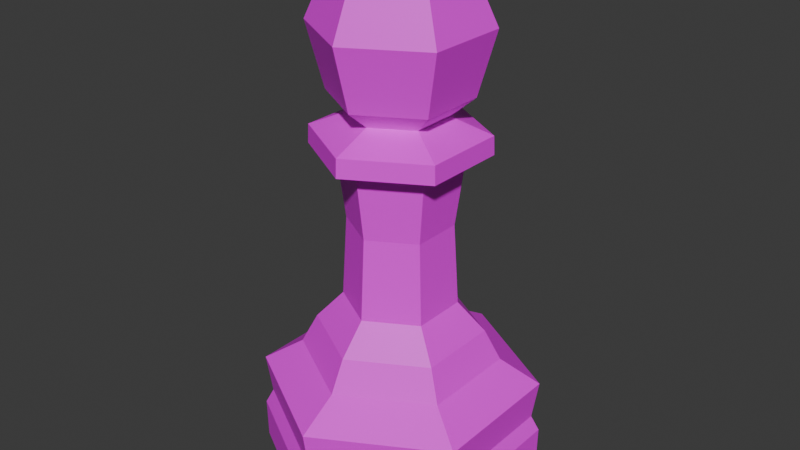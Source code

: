 # Source: pawn.blend  (saved by Blender 4.4.32; exported with 4.5.12 LTS)
import bpy
from mathutils import Matrix  # noqa: F401  (used for matrix-valued properties, if any)

bpy.ops.wm.read_factory_settings(use_empty=True)
scene = bpy.context.scene
scene.name = 'Scene'

# ---- collections
col_collection = bpy.data.collections.new('Collection'); scene.collection.children.link(col_collection)

# ---- images (referenced by path relative to the original .blend; pixels are not part of the script)
import os
ASSET_DIR = os.environ.get("B2B_ASSET_DIR", "")  # directory of the original .blend (textures are referenced by path, not embedded)
HERE = os.path.dirname(os.path.abspath(__file__))  # packed textures are extracted next to this script under _unpacked/

def load_image(name, relpath, width, height, colorspace="sRGB"):
    """Load a texture the original file referenced (path relative to the .blend, or extracted next to this script)."""
    p = next((c for c in (os.path.join(HERE, relpath), os.path.join(ASSET_DIR, relpath)) if relpath and os.path.exists(c)), "")
    if p:
        img = bpy.data.images.load(p, check_existing=True)
        img.name = name
    else:  # same state as the original file: an image datablock whose file is absent (Cycles renders it pink)
        img = bpy.data.images.new(name, width, height)
        img.source = "FILE"
        img.filepath = "//" + (relpath or name)
    img.colorspace_settings.name = colorspace
    return img
img_veneerwhiteoakrandommatched001_col_2k_metalness_png_002 = load_image('VeneerWhiteOakRandomMatched001_COL_2K_METALNESS.png.002', 'VeneerWhiteOakRandomMatched001_COL_2K_METALNESS.png', 1024, 1024, 'sRGB')

# ---- materials (node trees are filled in below, after node groups)
mat_white_oak_002 = bpy.data.materials.new('White Oak.002')

# ---- material node trees
mat_white_oak_002.use_nodes = True; mat_white_oak_002.node_tree.nodes.clear()
_N = mat_white_oak_002.node_tree.nodes; _L = mat_white_oak_002.node_tree.links
n0 = _N.new('ShaderNodeBsdfPrincipled'); n0.name = 'Principled BSDF'; n0.location = (10, 300)
n1 = _N.new('ShaderNodeOutputMaterial'); n1.name = 'Material Output'; n1.location = (300, 300)
n2 = _N.new('ShaderNodeTexImage'); n2.name = 'Image Texture'; n2.location = (-341, 202)
n2.image = img_veneerwhiteoakrandommatched001_col_2k_metalness_png_002
_L.new(n0.outputs[0], n1.inputs[0])
_L.new(n2.outputs[0], n0.inputs[0])
n1.is_active_output = True

# ---- world
world_world = bpy.data.worlds.new('World'); scene.world = world_world
world_world.use_nodes = True; world_world.node_tree.nodes.clear()
_N = world_world.node_tree.nodes; _L = world_world.node_tree.links
n0 = _N.new('ShaderNodeOutputWorld'); n0.name = 'World Output'; n0.location = (300, 300)
n1 = _N.new('ShaderNodeBackground'); n1.name = 'Background'; n1.location = (10, 300)
n1.inputs[0].default_value = (0.05088, 0.05088, 0.05088, 1.0)
_L.new(n1.outputs[0], n0.inputs[0])
n0.is_active_output = True
world_world.color = (0.05088, 0.05088, 0.05088)
world_world.sun_shadow_jitter_overblur = 0.0

# ---- meshes
me_pawn = bpy.data.meshes.new('Pawn')
me_pawn.from_pydata([(0.0, -5.96e-08, 0.0), (0.0, -0.225, 1.725), (2.98e-08, -0.4875, 0.0), (0.0, -0.2945, 1.572), (0.0, -0.2354, 1.353), (2.98e-08, -0.4899, 0.1411), (2.98e-08, -0.2883, 0.5277), (2.98e-08, -0.4614, 0.1957), (0.0, -0.1948, 0.629), (0.0, -0.296, 1.169), (0.0, -0.2065, 1.134), (2.98e-08, -0.3443, 0.4204), (2.98e-08, -0.4825, 0.3343), (0.0, -0.1776, 0.916), (0.0, -0.2932, 1.233), (0.0, -0.1568, 1.288), (0.0, 0.0, 1.8), (0.1949, -0.1125, 1.725), (0.4222, -0.2437, 0.0), (0.255, -0.1472, 1.572), (0.2039, -0.1177, 1.353), (0.4242, -0.2449, 0.1411), (0.2497, -0.1442, 0.5277), (0.3996, -0.2307, 0.1957), (0.1687, -0.09741, 0.629), (0.2563, -0.148, 1.169), (0.1789, -0.1033, 1.134), (0.2981, -0.1721, 0.4204), (0.4178, -0.2412, 0.3343), (0.1538, -0.08881, 0.916), (0.2539, -0.1466, 1.233), (0.1358, -0.07841, 1.288), (0.1949, 0.1125, 1.725), (0.4222, 0.2437, 0.0), (0.255, 0.1472, 1.572), (0.2039, 0.1177, 1.353), (0.4242, 0.2449, 0.1411), (0.2497, 0.1442, 0.5277), (0.3996, 0.2307, 0.1957), (0.1687, 0.09741, 0.629), (0.2563, 0.148, 1.169), (0.1789, 0.1033, 1.134), (0.2981, 0.1721, 0.4204), (0.4178, 0.2412, 0.3343), (0.1538, 0.08881, 0.916), (0.2539, 0.1466, 1.233), (0.1358, 0.07841, 1.288), (1.192e-07, 0.225, 1.725), (5.96e-08, 0.4875, 0.0), (1.192e-07, 0.2945, 1.572), (1.192e-07, 0.2354, 1.353), (5.96e-08, 0.4899, 0.1411), (5.96e-08, 0.2883, 0.5277), (5.96e-08, 0.4614, 0.1957), (5.96e-08, 0.1948, 0.629), (5.96e-08, 0.296, 1.169), (1.192e-07, 0.2065, 1.134), (5.96e-08, 0.3443, 0.4204), (5.96e-08, 0.4825, 0.3343), (1.192e-07, 0.1776, 0.916), (5.96e-08, 0.2932, 1.233), (1.192e-07, 0.1568, 1.288), (-0.1949, 0.1125, 1.725), (-0.4222, 0.2437, 0.0), (-0.255, 0.1472, 1.572), (-0.2039, 0.1177, 1.353), (-0.4242, 0.2449, 0.1411), (-0.2497, 0.1442, 0.5277), (-0.3996, 0.2307, 0.1957), (-0.1687, 0.09741, 0.629), (-0.2563, 0.148, 1.169), (-0.1789, 0.1033, 1.134), (-0.2981, 0.1721, 0.4204), (-0.4178, 0.2412, 0.3343), (-0.1538, 0.08881, 0.916), (-0.2539, 0.1466, 1.233), (-0.1358, 0.07841, 1.288), (-0.1949, -0.1125, 1.725), (-0.4222, -0.2437, 0.0), (-0.255, -0.1472, 1.572), (-0.2039, -0.1177, 1.353), (-0.4242, -0.2449, 0.1411), (-0.2497, -0.1442, 0.5277), (-0.3996, -0.2307, 0.1957), (-0.1687, -0.09741, 0.629), (-0.2563, -0.148, 1.169), (-0.1789, -0.1033, 1.134), (-0.2981, -0.1721, 0.4204), (-0.4178, -0.2412, 0.3343), (-0.1538, -0.08881, 0.916), (-0.2539, -0.1466, 1.233), (-0.1358, -0.07841, 1.288)], [], [(5, 2, 18, 21), (21, 18, 33, 36), (36, 33, 48, 51), (51, 48, 63, 66), (66, 63, 78, 81), (81, 78, 2, 5), (1, 3, 19, 17), (17, 19, 34, 32), (32, 34, 49, 47), (47, 49, 64, 62), (62, 64, 79, 77), (77, 79, 3, 1), (3, 4, 20, 19), (19, 20, 35, 34), (34, 35, 50, 49), (49, 50, 65, 64), (64, 65, 80, 79), (79, 80, 4, 3), (7, 5, 21, 23), (23, 21, 36, 38), (38, 36, 51, 53), (53, 51, 66, 68), (68, 66, 81, 83), (83, 81, 5, 7), (8, 6, 22, 24), (24, 22, 37, 39), (39, 37, 52, 54), (54, 52, 67, 69), (69, 67, 82, 84), (84, 82, 6, 8), (12, 7, 23, 28), (28, 23, 38, 43), (43, 38, 53, 58), (58, 53, 68, 73), (73, 68, 83, 88), (88, 83, 7, 12), (13, 8, 24, 29), (29, 24, 39, 44), (44, 39, 54, 59), (59, 54, 69, 74), (74, 69, 84, 89), (89, 84, 8, 13), (9, 10, 26, 25), (25, 26, 41, 40), (40, 41, 56, 55), (55, 56, 71, 70), (70, 71, 86, 85), (85, 86, 10, 9), (6, 11, 27, 22), (22, 27, 42, 37), (37, 42, 57, 52), (52, 57, 72, 67), (67, 72, 87, 82), (82, 87, 11, 6), (14, 9, 25, 30), (30, 25, 40, 45), (45, 40, 55, 60), (60, 55, 70, 75), (75, 70, 85, 90), (90, 85, 9, 14), (11, 12, 28, 27), (27, 28, 43, 42), (42, 43, 58, 57), (57, 58, 73, 72), (72, 73, 88, 87), (87, 88, 12, 11), (10, 13, 29, 26), (26, 29, 44, 41), (41, 44, 59, 56), (56, 59, 74, 71), (71, 74, 89, 86), (86, 89, 13, 10), (15, 14, 30, 31), (31, 30, 45, 46), (46, 45, 60, 61), (61, 60, 75, 76), (76, 75, 90, 91), (91, 90, 14, 15), (4, 15, 31, 20), (20, 31, 46, 35), (35, 46, 61, 50), (50, 61, 76, 65), (65, 76, 91, 80), (80, 91, 15, 4), (16, 1, 17), (16, 17, 32), (16, 32, 47), (16, 47, 62), (16, 62, 77), (16, 77, 1), (63, 48, 0), (78, 63, 0), (2, 78, 0), (33, 18, 0), (18, 2, 0), (48, 33, 0)])
_uv = me_pawn.uv_layers.new(name='UVMap')
_uv.uv.foreach_set('vector', [0.3011, 0.3878, 0.3011, 0.4365, 0.2168, 0.4511, 0.2164, 0.4025, 0.2164, 0.4025, 0.2168, 0.4511, 0.04794, 0.454, 0.0467, 0.4054, 0.6556, 0.3886, 0.6069, 0.3878, 0.5936, 0.3033, 0.6423, 0.3037, 0.6423, 0.3037, 0.5936, 0.3033, 0.5936, 0.1344, 0.6423, 0.134, 0.6423, 0.134, 0.5936, 0.1344, 0.6069, 0.04995, 0.6556, 0.04913, 0.5221, 0.8726, 0.4734, 0.8722, 0.4734, 0.7033, 0.5221, 0.7028, 0.8999, 0.7049, 0.8446, 0.6957, 0.8499, 0.6444, 0.9039, 0.6656, 0.9039, 0.936, 0.8499, 0.9509, 0.8446, 0.849, 0.8999, 0.8581, 0.8999, 0.8581, 0.8446, 0.849, 0.8499, 0.7976, 0.9039, 0.8189, 0.7222, 0.1122, 0.777, 0.1001, 0.777, 0.2022, 0.7222, 0.1901, 0.1636, 0.8462, 0.1757, 0.8855, 0.07365, 0.8855, 0.08568, 0.8462, 0.9039, 0.7827, 0.8499, 0.7976, 0.8446, 0.6957, 0.8999, 0.7049, 0.8446, 0.6957, 0.7713, 0.7098, 0.7755, 0.6687, 0.8499, 0.6444, 0.8499, 0.9509, 0.7755, 0.9445, 0.7713, 0.8631, 0.8446, 0.849, 0.769, 0.04913, 0.8445, 0.06958, 0.8509, 0.1104, 0.777, 0.1001, 0.777, 0.1001, 0.8509, 0.1104, 0.8509, 0.192, 0.777, 0.2022, 0.777, 0.2022, 0.8509, 0.192, 0.8445, 0.2327, 0.769, 0.2532, 0.8499, 0.7976, 0.7755, 0.7913, 0.7713, 0.7098, 0.8446, 0.6957, 0.2909, 0.3691, 0.3011, 0.3878, 0.2164, 0.4025, 0.2112, 0.383, 0.2112, 0.383, 0.2164, 0.4025, 0.0467, 0.4054, 0.05131, 0.3857, 0.6744, 0.3787, 0.6556, 0.3886, 0.6423, 0.3037, 0.6619, 0.2988, 0.6619, 0.2988, 0.6423, 0.3037, 0.6423, 0.134, 0.6619, 0.1389, 0.2838, 0.4589, 0.2988, 0.454, 0.2988, 0.6237, 0.2838, 0.6188, 0.5417, 0.8677, 0.5221, 0.8726, 0.5221, 0.7028, 0.5417, 0.7078, 0.6598, 0.5683, 0.6436, 0.6058, 0.5936, 0.598, 0.626, 0.563, 0.1623, 0.227, 0.1792, 0.2642, 0.07927, 0.2659, 0.09484, 0.2282, 0.1811, 0.641, 0.21, 0.6789, 0.1595, 0.6819, 0.147, 0.643, 0.147, 0.643, 0.1595, 0.6819, 0.06006, 0.6723, 0.07979, 0.6365, 0.4634, 0.5759, 0.4563, 0.6178, 0.3716, 0.5649, 0.4061, 0.5402, 0.7273, 0.5683, 0.7435, 0.6058, 0.6436, 0.6058, 0.6598, 0.5683, 0.2974, 0.3212, 0.2909, 0.3691, 0.2112, 0.383, 0.214, 0.3357, 0.214, 0.3357, 0.2112, 0.383, 0.05131, 0.3857, 0.04686, 0.3385, 0.7222, 0.386, 0.6744, 0.3787, 0.6619, 0.2988, 0.7091, 0.3025, 0.7091, 0.3025, 0.6619, 0.2988, 0.6619, 0.1389, 0.7091, 0.1353, 0.7091, 0.1353, 0.6619, 0.1389, 0.6744, 0.059, 0.7222, 0.05169, 0.5889, 0.8713, 0.5417, 0.8677, 0.5417, 0.7078, 0.5889, 0.7041, 0.6628, 0.4688, 0.6598, 0.5683, 0.626, 0.563, 0.632, 0.464, 0.1577, 0.1276, 0.1623, 0.227, 0.09484, 0.2282, 0.09614, 0.1286, 0.1847, 0.5418, 0.1811, 0.641, 0.147, 0.643, 0.1536, 0.5437, 0.1536, 0.5437, 0.147, 0.643, 0.07979, 0.6365, 0.09232, 0.5378, 0.09232, 0.5378, 0.07979, 0.6365, 0.0467, 0.628, 0.06215, 0.53, 0.7243, 0.4688, 0.7273, 0.5683, 0.6598, 0.5683, 0.6628, 0.4688, 0.7713, 0.6956, 0.7444, 0.7111, 0.6824, 0.6754, 0.6824, 0.6444, 0.6824, 0.6444, 0.6824, 0.6754, 0.6205, 0.7111, 0.5936, 0.6956, 0.5936, 0.6956, 0.6205, 0.7111, 0.6205, 0.7827, 0.5936, 0.7982, 0.5936, 0.7982, 0.6205, 0.7827, 0.6824, 0.8185, 0.6824, 0.8495, 0.6824, 0.8495, 0.6824, 0.8185, 0.7444, 0.7827, 0.7713, 0.7982, 0.7713, 0.7982, 0.7444, 0.7827, 0.7444, 0.7111, 0.7713, 0.6956, 0.229, 0.2556, 0.249, 0.2923, 0.1895, 0.3026, 0.1792, 0.2642, 0.1792, 0.2642, 0.1895, 0.3026, 0.07023, 0.3046, 0.07927, 0.2659, 0.21, 0.6789, 0.2257, 0.7176, 0.1654, 0.7212, 0.1595, 0.6819, 0.1595, 0.6819, 0.1654, 0.7212, 0.0467, 0.7097, 0.06006, 0.6723, 0.4563, 0.6178, 0.4489, 0.648, 0.3477, 0.5849, 0.3716, 0.5649, 0.7435, 0.6058, 0.7532, 0.6444, 0.6339, 0.6444, 0.6436, 0.6058, 0.2561, 0.454, 0.2784, 0.4542, 0.2838, 0.5058, 0.2614, 0.5051, 0.2614, 0.5051, 0.2838, 0.5058, 0.2784, 0.6082, 0.2561, 0.6066, 0.2257, 0.455, 0.248, 0.454, 0.2561, 0.5053, 0.2337, 0.5058, 0.2337, 0.5058, 0.2561, 0.5053, 0.2561, 0.6078, 0.2337, 0.6073, 0.2337, 0.6073, 0.2561, 0.6078, 0.248, 0.6591, 0.2257, 0.6581, 0.2561, 0.6087, 0.2785, 0.6082, 0.2785, 0.7108, 0.2561, 0.7103, 0.3477, 0.4722, 0.3011, 0.4564, 0.4429, 0.387, 0.4489, 0.4226, 0.1895, 0.3026, 0.214, 0.3357, 0.04686, 0.3385, 0.07023, 0.3046, 0.5501, 0.4858, 0.5847, 0.4754, 0.5847, 0.6334, 0.5501, 0.5985, 0.5501, 0.5985, 0.5847, 0.6334, 0.4429, 0.7028, 0.4489, 0.648, 0.4489, 0.648, 0.4429, 0.7028, 0.3011, 0.6144, 0.3477, 0.5849, 0.3477, 0.5849, 0.3011, 0.6144, 0.3011, 0.4564, 0.3477, 0.4722, 0.6577, 0.3942, 0.6628, 0.4688, 0.632, 0.464, 0.622, 0.3886, 0.1614, 0.05293, 0.1577, 0.1276, 0.09614, 0.1286, 0.08987, 0.05413, 0.08987, 0.05413, 0.09614, 0.1286, 0.06529, 0.1243, 0.054, 0.04913, 0.1657, 0.4699, 0.1536, 0.5437, 0.09232, 0.5378, 0.09451, 0.463, 0.09451, 0.463, 0.09232, 0.5378, 0.06215, 0.53, 0.05943, 0.454, 0.7293, 0.3942, 0.7243, 0.4688, 0.6628, 0.4688, 0.6577, 0.3942, 0.3373, 0.8215, 0.3011, 0.8526, 0.3011, 0.7566, 0.3373, 0.7701, 0.3373, 0.7701, 0.3011, 0.7566, 0.3872, 0.7028, 0.3834, 0.7414, 0.3834, 0.7414, 0.3872, 0.7028, 0.4734, 0.7451, 0.4295, 0.764, 0.4295, 0.764, 0.4734, 0.7451, 0.4734, 0.841, 0.4295, 0.8153, 0.4295, 0.8153, 0.4734, 0.841, 0.3872, 0.8948, 0.3834, 0.8441, 0.3834, 0.8441, 0.3872, 0.8948, 0.3011, 0.8526, 0.3373, 0.8215, 0.8945, 0.4294, 0.8709, 0.443, 0.8238, 0.4158, 0.8238, 0.3886, 0.8238, 0.3886, 0.8238, 0.4158, 0.7768, 0.443, 0.7532, 0.4294, 0.7532, 0.4294, 0.7768, 0.443, 0.7768, 0.4974, 0.7532, 0.511, 0.7532, 0.511, 0.7768, 0.4974, 0.8238, 0.5245, 0.8238, 0.5518, 0.8238, 0.5518, 0.8238, 0.5245, 0.8709, 0.4974, 0.8945, 0.511, 0.8945, 0.511, 0.8709, 0.4974, 0.8709, 0.443, 0.8945, 0.4294, 0.1247, 0.7738, 0.0467, 0.7837, 0.08568, 0.7212, 0.1247, 0.7738, 0.08568, 0.7212, 0.1636, 0.7212, 0.1247, 0.7738, 0.1636, 0.7212, 0.2026, 0.7837, 0.1247, 0.7738, 0.2026, 0.7837, 0.1636, 0.8462, 0.1247, 0.7738, 0.1636, 0.8462, 0.08568, 0.8462, 0.1247, 0.7738, 0.08568, 0.8462, 0.0467, 0.7837, 0.5936, 0.3025, 0.4473, 0.387, 0.4473, 0.218, 0.5936, 0.1336, 0.5936, 0.3025, 0.4473, 0.218, 0.4473, 0.04913, 0.5936, 0.1336, 0.4473, 0.218, 0.3011, 0.3025, 0.3011, 0.1336, 0.4473, 0.218, 0.3011, 0.1336, 0.4473, 0.04913, 0.4473, 0.218, 0.4473, 0.387, 0.3011, 0.3025, 0.4473, 0.218])
me_pawn.materials.append(mat_white_oak_002)
me_pawn.update()

# ---- objects
ob_pawn = bpy.data.objects.new('Pawn', me_pawn)

# ---- transforms, parenting, visibility, modifiers, constraints
ob_pawn.location = (0.0, 0.0, 0.0)

# ---- collection membership
col_collection.objects.link(ob_pawn)

# ---- scene / render settings (as saved in the file)
scene.frame_start = 1; scene.frame_end = 250; scene.frame_set(1)
scene.render.engine = 'BLENDER_EEVEE_NEXT'
bpy.context.view_layer.update()

# ---- added for rendering (the .blend has no active camera and no usable light): camera, sun
cam_auto = bpy.data.cameras.new('AutoCamera')
cam_auto.lens = 50.0
cam_auto.sensor_width = 36.0
cam_auto.clip_end = 1000.0
ob_auto_camera = bpy.data.objects.new('AutoCamera', cam_auto)
scene.collection.objects.link(ob_auto_camera)
ob_auto_camera.location = (2.05221, -2.46265, 2.54177)
ob_auto_camera.rotation_euler = (1.09748, -7.21219e-08, 0.694738)
scene.camera = ob_auto_camera
light_auto_sun = bpy.data.lights.new('AutoSun', 'SUN')
light_auto_sun.energy = 3.0
light_auto_sun.angle = 0.0523599
ob_auto_sun = bpy.data.objects.new('AutoSun', light_auto_sun)
scene.collection.objects.link(ob_auto_sun)
ob_auto_sun.rotation_euler = (0.872665, 0.174533, 0.523599)
bpy.context.view_layer.update()
